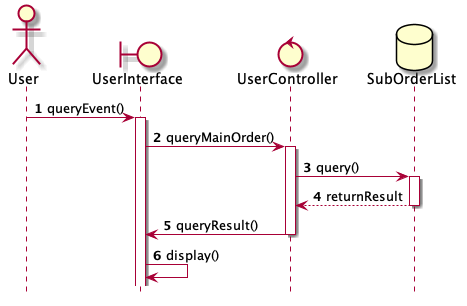

The diagram above was rendered by PlantUML. Its source (embedded in the PNG):
@startuml
	hide footbox 

	actor User as act
	boundary UserInterface as bou
	control UserController as con
	database SubOrderList as db

	autonumber
	act -> bou : queryEvent()
	activate bou

	bou -> con : queryMainOrder()
	activate con

	con -> db :  query()
	activate db

	db --> con : returnResult
	deactivate db

	con -> bou : queryResult()
	deactivate con

	bou -> bou : display()

@enduml